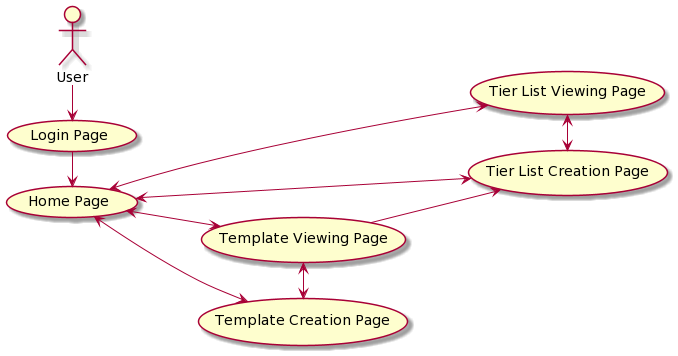

The diagram above was rendered by PlantUML. Its source (embedded in the PNG):
@startuml
(Login Page) as Login
(Home Page) as Home
(Template Creation Page) as Template
(Tier List Creation Page) as List
(Tier List Viewing Page) as ListView
(Template Viewing Page) as TemplateView

left to right direction

User -> Login
Login -> Home
Home <--> Template
Home <--> TemplateView
Home <--> List
Home <--> ListView
TemplateView --> List
ListView <-> List
TemplateView <-> Template
@enduml